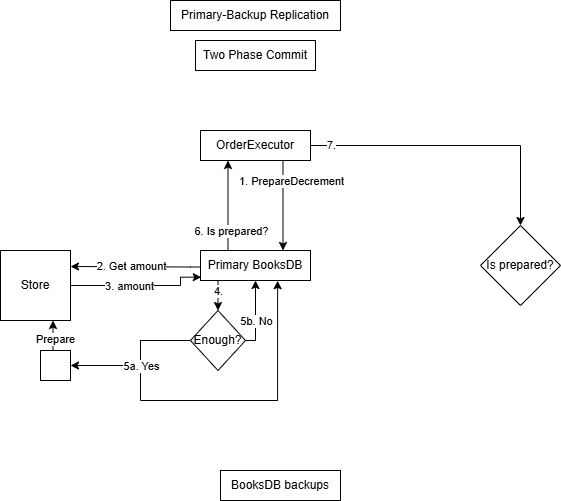

The diagram above was exported from draw.io. Its source (the exported page's mxGraphModel, read from the mxfile embedded in the PNG):
<mxGraphModel dx="1215" dy="764" grid="1" gridSize="10" guides="1" tooltips="1" connect="1" arrows="1" fold="1" page="1" pageScale="1" pageWidth="850" pageHeight="1100" math="0" shadow="0">
  <root>
    <mxCell id="0" />
    <mxCell id="1" parent="0" />
    <mxCell id="mKPyx3KJ9jyEaPOkQsdp-24" style="edgeStyle=orthogonalEdgeStyle;rounded=0;orthogonalLoop=1;jettySize=auto;html=1;exitX=0;exitY=0.5;exitDx=0;exitDy=0;entryX=0.701;entryY=1.008;entryDx=0;entryDy=0;entryPerimeter=0;" edge="1" parent="1" source="mKPyx3KJ9jyEaPOkQsdp-16" target="mKPyx3KJ9jyEaPOkQsdp-3">
      <mxGeometry relative="1" as="geometry">
        <Array as="points">
          <mxPoint x="310" y="390" />
          <mxPoint x="310" y="450" />
          <mxPoint x="447" y="450" />
        </Array>
      </mxGeometry>
    </mxCell>
    <mxCell id="mKPyx3KJ9jyEaPOkQsdp-1" value="Primary-Backup Replication" style="rounded=0;whiteSpace=wrap;html=1;" vertex="1" parent="1">
      <mxGeometry x="340" y="50" width="170" height="30" as="geometry" />
    </mxCell>
    <mxCell id="mKPyx3KJ9jyEaPOkQsdp-4" style="edgeStyle=orthogonalEdgeStyle;rounded=0;orthogonalLoop=1;jettySize=auto;html=1;exitX=0.75;exitY=1;exitDx=0;exitDy=0;entryX=0.75;entryY=0;entryDx=0;entryDy=0;" edge="1" parent="1" source="mKPyx3KJ9jyEaPOkQsdp-2" target="mKPyx3KJ9jyEaPOkQsdp-3">
      <mxGeometry relative="1" as="geometry" />
    </mxCell>
    <mxCell id="mKPyx3KJ9jyEaPOkQsdp-5" value="1. PrepareDecrement" style="edgeLabel;html=1;align=center;verticalAlign=middle;resizable=0;points=[];" vertex="1" connectable="0" parent="mKPyx3KJ9jyEaPOkQsdp-4">
      <mxGeometry x="-0.2222" y="2" relative="1" as="geometry">
        <mxPoint x="6" y="-15" as="offset" />
      </mxGeometry>
    </mxCell>
    <mxCell id="mKPyx3KJ9jyEaPOkQsdp-36" style="edgeStyle=orthogonalEdgeStyle;rounded=0;orthogonalLoop=1;jettySize=auto;html=1;exitX=1;exitY=0.5;exitDx=0;exitDy=0;entryX=0.5;entryY=0;entryDx=0;entryDy=0;" edge="1" parent="1" source="mKPyx3KJ9jyEaPOkQsdp-2" target="mKPyx3KJ9jyEaPOkQsdp-35">
      <mxGeometry relative="1" as="geometry" />
    </mxCell>
    <mxCell id="mKPyx3KJ9jyEaPOkQsdp-39" value="7." style="edgeLabel;html=1;align=center;verticalAlign=middle;resizable=0;points=[];" vertex="1" connectable="0" parent="mKPyx3KJ9jyEaPOkQsdp-36">
      <mxGeometry x="-0.2342" y="1" relative="1" as="geometry">
        <mxPoint x="-91" as="offset" />
      </mxGeometry>
    </mxCell>
    <mxCell id="mKPyx3KJ9jyEaPOkQsdp-2" value="OrderExecutor" style="rounded=0;whiteSpace=wrap;html=1;" vertex="1" parent="1">
      <mxGeometry x="370" y="180" width="110" height="30" as="geometry" />
    </mxCell>
    <mxCell id="mKPyx3KJ9jyEaPOkQsdp-10" style="edgeStyle=orthogonalEdgeStyle;rounded=0;orthogonalLoop=1;jettySize=auto;html=1;exitX=0;exitY=0.5;exitDx=0;exitDy=0;entryX=1;entryY=0.25;entryDx=0;entryDy=0;" edge="1" parent="1">
      <mxGeometry relative="1" as="geometry">
        <mxPoint x="370" y="313.5" as="sourcePoint" />
        <mxPoint x="240" y="316" as="targetPoint" />
        <Array as="points">
          <mxPoint x="370" y="316.5" />
          <mxPoint x="360" y="316.5" />
        </Array>
      </mxGeometry>
    </mxCell>
    <mxCell id="mKPyx3KJ9jyEaPOkQsdp-11" value="2. Get amount" style="edgeLabel;html=1;align=center;verticalAlign=middle;resizable=0;points=[];" vertex="1" connectable="0" parent="mKPyx3KJ9jyEaPOkQsdp-10">
      <mxGeometry x="0.1619" y="2" relative="1" as="geometry">
        <mxPoint x="5" y="-3" as="offset" />
      </mxGeometry>
    </mxCell>
    <mxCell id="mKPyx3KJ9jyEaPOkQsdp-17" style="edgeStyle=orthogonalEdgeStyle;rounded=0;orthogonalLoop=1;jettySize=auto;html=1;exitX=0.25;exitY=1;exitDx=0;exitDy=0;entryX=0.5;entryY=0;entryDx=0;entryDy=0;" edge="1" parent="1" source="mKPyx3KJ9jyEaPOkQsdp-3" target="mKPyx3KJ9jyEaPOkQsdp-16">
      <mxGeometry relative="1" as="geometry" />
    </mxCell>
    <mxCell id="mKPyx3KJ9jyEaPOkQsdp-32" value="4." style="edgeLabel;html=1;align=center;verticalAlign=middle;resizable=0;points=[];" vertex="1" connectable="0" parent="mKPyx3KJ9jyEaPOkQsdp-17">
      <mxGeometry x="-0.0162" y="1" relative="1" as="geometry">
        <mxPoint x="-1" as="offset" />
      </mxGeometry>
    </mxCell>
    <mxCell id="mKPyx3KJ9jyEaPOkQsdp-28" style="edgeStyle=orthogonalEdgeStyle;rounded=0;orthogonalLoop=1;jettySize=auto;html=1;exitX=0.25;exitY=0;exitDx=0;exitDy=0;entryX=0.25;entryY=1;entryDx=0;entryDy=0;" edge="1" parent="1" source="mKPyx3KJ9jyEaPOkQsdp-3" target="mKPyx3KJ9jyEaPOkQsdp-2">
      <mxGeometry relative="1" as="geometry" />
    </mxCell>
    <mxCell id="mKPyx3KJ9jyEaPOkQsdp-29" value="6. Is prepared?" style="edgeLabel;html=1;align=center;verticalAlign=middle;resizable=0;points=[];" vertex="1" connectable="0" parent="mKPyx3KJ9jyEaPOkQsdp-28">
      <mxGeometry x="0.1568" y="-3" relative="1" as="geometry">
        <mxPoint y="32" as="offset" />
      </mxGeometry>
    </mxCell>
    <mxCell id="mKPyx3KJ9jyEaPOkQsdp-3" value="Primary BooksDB" style="rounded=0;whiteSpace=wrap;html=1;" vertex="1" parent="1">
      <mxGeometry x="370" y="300" width="110" height="30" as="geometry" />
    </mxCell>
    <mxCell id="mKPyx3KJ9jyEaPOkQsdp-13" style="edgeStyle=orthogonalEdgeStyle;rounded=0;orthogonalLoop=1;jettySize=auto;html=1;exitX=1;exitY=0.5;exitDx=0;exitDy=0;entryX=0.007;entryY=0.889;entryDx=0;entryDy=0;entryPerimeter=0;" edge="1" parent="1" source="mKPyx3KJ9jyEaPOkQsdp-9" target="mKPyx3KJ9jyEaPOkQsdp-3">
      <mxGeometry relative="1" as="geometry">
        <Array as="points">
          <mxPoint x="350" y="335" />
          <mxPoint x="350" y="327" />
          <mxPoint x="371" y="327" />
        </Array>
      </mxGeometry>
    </mxCell>
    <mxCell id="mKPyx3KJ9jyEaPOkQsdp-14" value="3. amount" style="edgeLabel;html=1;align=center;verticalAlign=middle;resizable=0;points=[];" vertex="1" connectable="0" parent="mKPyx3KJ9jyEaPOkQsdp-13">
      <mxGeometry x="-0.2317" y="-1" relative="1" as="geometry">
        <mxPoint x="5" y="-1" as="offset" />
      </mxGeometry>
    </mxCell>
    <mxCell id="mKPyx3KJ9jyEaPOkQsdp-9" value="Store" style="rounded=0;whiteSpace=wrap;html=1;" vertex="1" parent="1">
      <mxGeometry x="170" y="300" width="70" height="70" as="geometry" />
    </mxCell>
    <mxCell id="mKPyx3KJ9jyEaPOkQsdp-18" style="edgeStyle=orthogonalEdgeStyle;rounded=0;orthogonalLoop=1;jettySize=auto;html=1;exitX=0;exitY=0.5;exitDx=0;exitDy=0;entryX=1;entryY=0.5;entryDx=0;entryDy=0;" edge="1" parent="1" source="mKPyx3KJ9jyEaPOkQsdp-16" target="mKPyx3KJ9jyEaPOkQsdp-20">
      <mxGeometry relative="1" as="geometry">
        <mxPoint x="270" y="390" as="targetPoint" />
        <Array as="points">
          <mxPoint x="310" y="390" />
          <mxPoint x="310" y="415" />
        </Array>
      </mxGeometry>
    </mxCell>
    <mxCell id="mKPyx3KJ9jyEaPOkQsdp-19" value="5a. Yes" style="edgeLabel;html=1;align=center;verticalAlign=middle;resizable=0;points=[];" vertex="1" connectable="0" parent="mKPyx3KJ9jyEaPOkQsdp-18">
      <mxGeometry x="-0.2635" relative="1" as="geometry">
        <mxPoint y="22" as="offset" />
      </mxGeometry>
    </mxCell>
    <mxCell id="mKPyx3KJ9jyEaPOkQsdp-26" style="edgeStyle=orthogonalEdgeStyle;rounded=0;orthogonalLoop=1;jettySize=auto;html=1;exitX=1;exitY=0.5;exitDx=0;exitDy=0;entryX=0.5;entryY=1;entryDx=0;entryDy=0;" edge="1" parent="1" source="mKPyx3KJ9jyEaPOkQsdp-16" target="mKPyx3KJ9jyEaPOkQsdp-3">
      <mxGeometry relative="1" as="geometry">
        <Array as="points">
          <mxPoint x="425" y="390" />
        </Array>
      </mxGeometry>
    </mxCell>
    <mxCell id="mKPyx3KJ9jyEaPOkQsdp-27" value="5b. No" style="edgeLabel;html=1;align=center;verticalAlign=middle;resizable=0;points=[];" vertex="1" connectable="0" parent="mKPyx3KJ9jyEaPOkQsdp-26">
      <mxGeometry x="0.2312" y="-2" relative="1" as="geometry">
        <mxPoint x="-2" y="13" as="offset" />
      </mxGeometry>
    </mxCell>
    <mxCell id="mKPyx3KJ9jyEaPOkQsdp-16" value="Enough?" style="rhombus;whiteSpace=wrap;html=1;" vertex="1" parent="1">
      <mxGeometry x="360" y="360" width="55" height="60" as="geometry" />
    </mxCell>
    <mxCell id="mKPyx3KJ9jyEaPOkQsdp-22" style="edgeStyle=orthogonalEdgeStyle;rounded=0;orthogonalLoop=1;jettySize=auto;html=1;exitX=0.5;exitY=0;exitDx=0;exitDy=0;entryX=0.75;entryY=1;entryDx=0;entryDy=0;startArrow=none;startFill=0;" edge="1" parent="1" source="mKPyx3KJ9jyEaPOkQsdp-20" target="mKPyx3KJ9jyEaPOkQsdp-9">
      <mxGeometry relative="1" as="geometry" />
    </mxCell>
    <mxCell id="mKPyx3KJ9jyEaPOkQsdp-23" value="Prepare" style="edgeLabel;html=1;align=center;verticalAlign=middle;resizable=0;points=[];" vertex="1" connectable="0" parent="mKPyx3KJ9jyEaPOkQsdp-22">
      <mxGeometry x="0.1201" relative="1" as="geometry">
        <mxPoint x="2" y="4" as="offset" />
      </mxGeometry>
    </mxCell>
    <mxCell id="mKPyx3KJ9jyEaPOkQsdp-20" value="" style="rounded=0;whiteSpace=wrap;html=1;" vertex="1" parent="1">
      <mxGeometry x="210" y="400" width="30" height="30" as="geometry" />
    </mxCell>
    <mxCell id="mKPyx3KJ9jyEaPOkQsdp-35" value="Is prepared?" style="rhombus;whiteSpace=wrap;html=1;" vertex="1" parent="1">
      <mxGeometry x="650" y="275" width="80" height="80" as="geometry" />
    </mxCell>
    <mxCell id="mKPyx3KJ9jyEaPOkQsdp-45" value="Two Phase Commit" style="whiteSpace=wrap;html=1;" vertex="1" parent="1">
      <mxGeometry x="365" y="90" width="120" height="30" as="geometry" />
    </mxCell>
    <mxCell id="mKPyx3KJ9jyEaPOkQsdp-55" value="BooksDB backups" style="rounded=0;whiteSpace=wrap;html=1;" vertex="1" parent="1">
      <mxGeometry x="390" y="520" width="120" height="30" as="geometry" />
    </mxCell>
  </root>
</mxGraphModel>